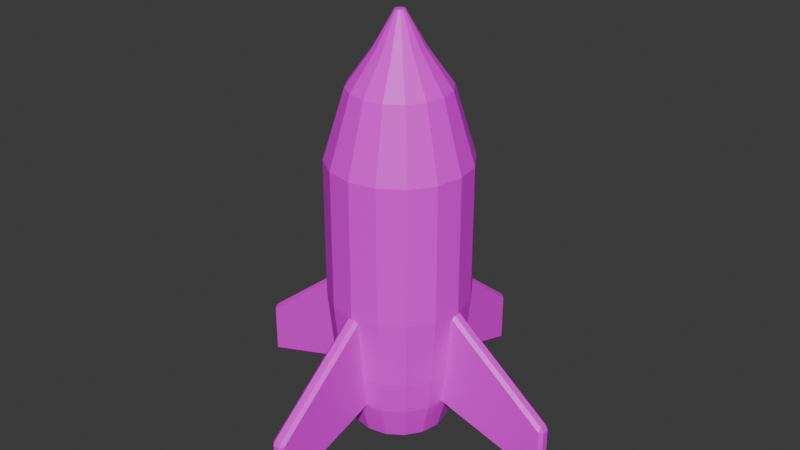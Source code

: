 # Source: Rocket.blend  (saved by Blender 4.2.66; exported with 4.5.12 LTS)
import bpy
from mathutils import Matrix  # noqa: F401  (used for matrix-valued properties, if any)

bpy.ops.wm.read_factory_settings(use_empty=True)
scene = bpy.context.scene
scene.name = 'Scene'

# ---- images (referenced by path relative to the original .blend; pixels are not part of the script)
import os
ASSET_DIR = os.environ.get("B2B_ASSET_DIR", "")  # directory of the original .blend (textures are referenced by path, not embedded)
HERE = os.path.dirname(os.path.abspath(__file__))  # packed textures are extracted next to this script under _unpacked/

def load_image(name, relpath, width, height, colorspace="sRGB"):
    """Load a texture the original file referenced (path relative to the .blend, or extracted next to this script)."""
    p = next((c for c in (os.path.join(HERE, relpath), os.path.join(ASSET_DIR, relpath)) if relpath and os.path.exists(c)), "")
    if p:
        img = bpy.data.images.load(p, check_existing=True)
        img.name = name
    else:  # same state as the original file: an image datablock whose file is absent (Cycles renders it pink)
        img = bpy.data.images.new(name, width, height)
        img.source = "FILE"
        img.filepath = "//" + (relpath or name)
    img.colorspace_settings.name = colorspace
    return img
img_rocket = load_image('Rocket', 'Rocket.png', 1024, 1024, 'sRGB')

# ---- materials (node trees are filled in below, after node groups)
mat_body = bpy.data.materials.new('Body')

# ---- material node trees
mat_body.use_nodes = True; mat_body.node_tree.nodes.clear()
_N = mat_body.node_tree.nodes; _L = mat_body.node_tree.links
n0 = _N.new('ShaderNodeBsdfPrincipled'); n0.name = 'Principled BSDF'; n0.location = (10, 300)
n1 = _N.new('ShaderNodeOutputMaterial'); n1.name = 'Material Output'; n1.location = (300, 300)
n2 = _N.new('ShaderNodeTexImage'); n2.name = 'Image Texture'; n2.location = (-280, 275)
n2.image = img_rocket
_L.new(n0.outputs[0], n1.inputs[0])
_L.new(n2.outputs[0], n0.inputs[0])
n1.is_active_output = True

# ---- world
world_world = bpy.data.worlds.new('World'); scene.world = world_world
world_world.use_nodes = True; world_world.node_tree.nodes.clear()
_N = world_world.node_tree.nodes; _L = world_world.node_tree.links
n0 = _N.new('ShaderNodeOutputWorld'); n0.name = 'World Output'; n0.location = (300, 300)
n1 = _N.new('ShaderNodeBackground'); n1.name = 'Background'; n1.location = (10, 300)
n1.inputs[0].default_value = (0.05088, 0.05088, 0.05088, 1.0)
_L.new(n1.outputs[0], n0.inputs[0])
n0.is_active_output = True
world_world.color = (0.05088, 0.05088, 0.05088)
world_world.sun_shadow_jitter_overblur = 0.0

# ---- meshes
me_circle = bpy.data.meshes.new('Circle')
me_circle.from_pydata([(0.0, 0.4961, 0.0), (-0.1898, 0.4583, 0.0), (-0.3508, 0.3508, 0.0), (-0.4583, 0.1898, 0.0), (-0.4961, 0.0, 0.0), (-0.4583, -0.1898, 0.0), (-0.3508, -0.3508, 0.0), (-0.1898, -0.4583, 0.0), (0.0, -0.4961, 0.0), (0.1898, -0.4583, 0.0), (0.3508, -0.3508, 0.0), (0.4583, -0.1898, 0.0), (0.4961, 0.0, 0.0), (0.4583, 0.1898, 0.0), (0.3508, 0.3508, 0.0), (0.1898, 0.4583, 0.0), (2.98e-09, 0.84, 0.5), (-0.3215, 0.7761, 0.5), (-0.594, 0.594, 0.5), (-0.7761, 0.3215, 0.5), (-0.84, -1.49e-09, 0.5), (-0.7761, -0.3215, 0.5), (-0.594, -0.594, 0.5), (-0.3215, -0.7761, 0.5), (2.98e-09, -0.84, 0.5), (0.3215, -0.7761, 0.5), (0.594, -0.594, 0.5), (0.7761, -0.3215, 0.5), (0.84, -1.49e-09, 0.5), (0.7761, 0.3215, 0.5), (0.594, 0.594, 0.5), (0.3215, 0.7761, 0.5), (3.651e-09, 0.924, 1.0), (-0.3536, 0.8537, 1.0), (-0.6534, 0.6534, 1.0), (-0.8537, 0.3536, 1.0), (-0.924, -1.639e-09, 1.0), (-0.8537, -0.3536, 1.0), (-0.6534, -0.6534, 1.0), (-0.3536, -0.8537, 1.0), (3.651e-09, -0.924, 1.0), (0.3536, -0.8537, 1.0), (0.6534, -0.6534, 1.0), (0.8537, -0.3536, 1.0), (0.924, -1.639e-09, 1.0), (0.8537, 0.3536, 1.0), (0.6534, 0.6534, 1.0), (0.3536, 0.8537, 1.0), (4.947e-09, 1.016, 2.0), (-0.389, 0.939, 2.0), (-0.7187, 0.7187, 2.0), (-0.939, 0.389, 2.0), (-1.016, -1.431e-09, 2.0), (-0.939, -0.389, 2.0), (-0.7187, -0.7187, 2.0), (-0.389, -0.939, 2.0), (4.947e-09, -1.016, 2.0), (0.389, -0.939, 2.0), (0.7187, -0.7187, 2.0), (0.939, -0.389, 2.0), (1.016, -1.431e-09, 2.0), (0.939, 0.389, 2.0), (0.7187, 0.7187, 2.0), (0.389, 0.939, 2.0), (4.947e-09, 1.016, 3.0), (-0.389, 0.939, 3.0), (-0.7187, 0.7187, 3.0), (-0.939, 0.389, 3.0), (-1.016, -1.431e-09, 3.0), (-0.939, -0.389, 3.0), (-0.7187, -0.7187, 3.0), (-0.389, -0.939, 3.0), (4.947e-09, -1.016, 3.0), (0.389, -0.939, 3.0), (0.7187, -0.7187, 3.0), (0.939, -0.389, 3.0), (1.016, -1.431e-09, 3.0), (0.939, 0.389, 3.0), (0.7187, 0.7187, 3.0), (0.389, 0.939, 3.0), (4.947e-09, 1.016, 4.0), (-0.389, 0.939, 4.0), (-0.7187, 0.7187, 4.0), (-0.939, 0.389, 4.0), (-1.016, -1.431e-09, 4.0), (-0.939, -0.389, 4.0), (-0.7187, -0.7187, 4.0), (-0.389, -0.939, 4.0), (4.947e-09, -1.016, 4.0), (0.389, -0.939, 4.0), (0.7187, -0.7187, 4.0), (0.939, -0.389, 4.0), (1.016, -1.431e-09, 4.0), (0.939, 0.389, 4.0), (0.7187, 0.7187, 4.0), (0.389, 0.939, 4.0), (2.345e-09, 0.7115, 5.0), (-0.2723, 0.6573, 5.0), (-0.5031, 0.5031, 5.0), (-0.6573, 0.2723, 5.0), (-0.7115, -2.119e-09, 5.0), (-0.6573, -0.2723, 5.0), (-0.5031, -0.5031, 5.0), (-0.2723, -0.6573, 5.0), (2.345e-09, -0.7115, 5.0), (0.2723, -0.6573, 5.0), (0.5031, -0.5031, 5.0), (0.6573, -0.2723, 5.0), (0.7115, -2.119e-09, 5.0), (0.6573, 0.2723, 5.0), (0.5031, 0.5031, 5.0), (0.2723, 0.6573, 5.0), (-6.899e-10, 0.3557, 5.5), (-0.1361, 0.3287, 5.5), (-0.2515, 0.2515, 5.5), (-0.3287, 0.1361, 5.5), (-0.3557, -2.922e-09, 5.5), (-0.3287, -0.1361, 5.5), (-0.2515, -0.2515, 5.5), (-0.1361, -0.3287, 5.5), (-6.899e-10, -0.3557, 5.5), (0.1361, -0.3287, 5.5), (0.2515, -0.2515, 5.5), (0.3287, -0.1361, 5.5), (0.3557, -2.922e-09, 5.5), (0.3287, 0.1361, 5.5), (0.2515, 0.2515, 5.5), (0.1361, 0.3287, 5.5), (-1.628e-09, 0.07115, 6.0), (-0.02723, 0.06573, 6.0), (-0.05031, 0.05031, 6.0), (-0.06573, 0.02723, 6.0), (-0.07115, -2.075e-09, 6.0), (-0.06573, -0.02723, 6.0), (-0.05031, -0.05031, 6.0), (-0.02723, -0.06573, 6.0), (-1.628e-09, -0.07115, 6.0), (0.02723, -0.06573, 6.0), (0.05031, -0.05031, 6.0), (0.06573, -0.02723, 6.0), (0.07115, -2.075e-09, 6.0), (0.06573, 0.02723, 6.0), (0.05031, 0.05031, 6.0), (0.02723, 0.06573, 6.0), (-0.2679, 0.6467, 0.0), (0.0, 0.7, 0.0), (-0.495, 0.495, 0.0), (-0.6467, 0.2679, 0.0), (-0.7, 0.0, 0.0), (-0.6467, -0.2679, 0.0), (-0.495, -0.495, 0.0), (-0.2679, -0.6467, 0.0), (0.0, -0.7, 0.0), (0.2679, -0.6467, 0.0), (0.495, -0.495, 0.0), (0.6467, -0.2679, 0.0), (0.7, 0.0, 0.0), (0.6467, 0.2679, 0.0), (0.495, 0.495, 0.0), (0.2679, 0.6467, 0.0), (-0.1898, 0.4583, 0.5), (0.0, 0.4961, 0.5), (-0.3508, 0.3508, 0.5), (-0.4583, 0.1898, 0.5), (-0.4961, 0.0, 0.5), (-0.4583, -0.1898, 0.5), (-0.3508, -0.3508, 0.5), (-0.1898, -0.4583, 0.5), (0.0, -0.4961, 0.5), (0.1898, -0.4583, 0.5), (0.3508, -0.3508, 0.5), (0.4583, -0.1898, 0.5), (0.4961, 0.0, 0.5), (0.4583, 0.1898, 0.5), (0.3508, 0.3508, 0.5), (0.1898, 0.4583, 0.5)], [], [(147, 19, 18, 146), (155, 27, 26, 154), (148, 20, 19, 147), (156, 28, 27, 155), (149, 21, 20, 148), (157, 29, 28, 156), (150, 22, 21, 149), (158, 30, 29, 157), (151, 23, 22, 150), (159, 31, 30, 158), (152, 24, 23, 151), (144, 17, 16, 145), (145, 16, 31, 159), (153, 25, 24, 152), (146, 18, 17, 144), (154, 26, 25, 153), (25, 41, 40, 24), (18, 34, 33, 17), (26, 42, 41, 25), (19, 35, 34, 18), (27, 43, 42, 26), (20, 36, 35, 19), (28, 44, 43, 27), (21, 37, 36, 20), (29, 45, 44, 28), (22, 38, 37, 21), (30, 46, 45, 29), (23, 39, 38, 22), (31, 47, 46, 30), (24, 40, 39, 23), (17, 33, 32, 16), (16, 32, 47, 31), (46, 62, 61, 45), (39, 55, 54, 38), (47, 63, 62, 46), (40, 56, 55, 39), (33, 49, 48, 32), (32, 48, 63, 47), (41, 57, 56, 40), (34, 50, 49, 33), (42, 58, 57, 41), (35, 51, 50, 34), (43, 59, 58, 42), (36, 52, 51, 35), (44, 60, 59, 43), (37, 53, 52, 36), (45, 61, 60, 44), (38, 54, 53, 37), (60, 76, 75, 59), (53, 69, 68, 52), (61, 77, 76, 60), (54, 70, 69, 53), (62, 78, 77, 61), (55, 71, 70, 54), (63, 79, 78, 62), (56, 72, 71, 55), (49, 65, 64, 48), (48, 64, 79, 63), (57, 73, 72, 56), (50, 66, 65, 49), (58, 74, 73, 57), (51, 67, 66, 50), (59, 75, 74, 58), (52, 68, 67, 51), (66, 82, 81, 65), (74, 90, 89, 73), (67, 83, 82, 66), (75, 91, 90, 74), (68, 84, 83, 67), (76, 92, 91, 75), (69, 85, 84, 68), (77, 93, 92, 76), (70, 86, 85, 69), (78, 94, 93, 77), (71, 87, 86, 70), (79, 95, 94, 78), (72, 88, 87, 71), (65, 81, 80, 64), (64, 80, 95, 79), (73, 89, 88, 72), (87, 103, 102, 86), (95, 111, 110, 94), (88, 104, 103, 87), (81, 97, 96, 80), (80, 96, 111, 95), (89, 105, 104, 88), (82, 98, 97, 81), (90, 106, 105, 89), (83, 99, 98, 82), (91, 107, 106, 90), (84, 100, 99, 83), (92, 108, 107, 91), (85, 101, 100, 84), (93, 109, 108, 92), (86, 102, 101, 85), (94, 110, 109, 93), (108, 124, 123, 107), (101, 117, 116, 100), (109, 125, 124, 108), (102, 118, 117, 101), (110, 126, 125, 109), (103, 119, 118, 102), (111, 127, 126, 110), (104, 120, 119, 103), (97, 113, 112, 96), (96, 112, 127, 111), (105, 121, 120, 104), (98, 114, 113, 97), (106, 122, 121, 105), (99, 115, 114, 98), (107, 123, 122, 106), (100, 116, 115, 99), (114, 130, 129, 113), (122, 138, 137, 121), (115, 131, 130, 114), (123, 139, 138, 122), (116, 132, 131, 115), (124, 140, 139, 123), (117, 133, 132, 116), (125, 141, 140, 124), (118, 134, 133, 117), (126, 142, 141, 125), (119, 135, 134, 118), (127, 143, 142, 126), (120, 136, 135, 119), (113, 129, 128, 112), (112, 128, 143, 127), (121, 137, 136, 120), (129, 130, 131, 132, 133, 134, 135, 136, 137, 138, 139, 140, 141, 142, 143, 128), (10, 170, 171, 11), (1, 144, 145, 0), (2, 146, 144, 1), (3, 147, 146, 2), (4, 148, 147, 3), (5, 149, 148, 4), (6, 150, 149, 5), (7, 151, 150, 6), (8, 152, 151, 7), (9, 153, 152, 8), (10, 154, 153, 9), (11, 155, 154, 10), (12, 156, 155, 11), (13, 157, 156, 12), (14, 158, 157, 13), (15, 159, 158, 14), (0, 145, 159, 15), (160, 161, 175, 174, 173, 172, 171, 170, 169, 168, 167, 166, 165, 164, 163, 162), (3, 163, 164, 4), (11, 171, 172, 12), (4, 164, 165, 5), (12, 172, 173, 13), (5, 165, 166, 6), (13, 173, 174, 14), (6, 166, 167, 7), (14, 174, 175, 15), (7, 167, 168, 8), (0, 161, 160, 1), (15, 175, 161, 0), (8, 168, 169, 9), (1, 160, 162, 2), (9, 169, 170, 10), (2, 162, 163, 3)])
_uv = me_circle.uv_layers.new(name='UVMap')
_uv.uv.foreach_set('vector', [0.06105, 0.8547, 0.05716, 0.7832, 0.1039, 0.7832, 0.1, 0.8547, 0.05908, 0.8535, 0.05519, 0.782, 0.1019, 0.782, 0.09803, 0.8535, 0.02507, 0.8549, 0.01398, 0.7834, 0.05716, 0.7832, 0.06105, 0.8547, 0.0231, 0.8536, 0.01201, 0.7822, 0.05519, 0.782, 0.05908, 0.8535, 0.1318, 0.8549, 0.1429, 0.7834, 0.176, 0.7837, 0.1594, 0.8551, 0.339, 0.8561, 0.3501, 0.7846, 0.3832, 0.785, 0.3666, 0.8564, 0.09585, 0.8547, 0.09974, 0.7832, 0.1429, 0.7834, 0.1318, 0.8549, 0.303, 0.856, 0.3069, 0.7845, 0.3501, 0.7846, 0.339, 0.8561, 0.0569, 0.8547, 0.053, 0.7832, 0.09974, 0.7832, 0.09585, 0.8547, 0.2641, 0.856, 0.2602, 0.7845, 0.3069, 0.7845, 0.303, 0.856, 0.02091, 0.8549, 0.009819, 0.7834, 0.053, 0.7832, 0.0569, 0.8547, 0.136, 0.8549, 0.1471, 0.7834, 0.1801, 0.7837, 0.1635, 0.8551, 0.2281, 0.8561, 0.217, 0.7846, 0.2602, 0.7845, 0.2641, 0.856, 0.134, 0.8536, 0.1451, 0.7822, 0.1782, 0.7825, 0.1616, 0.8539, 0.1, 0.8547, 0.1039, 0.7832, 0.1471, 0.7834, 0.136, 0.8549, 0.09803, 0.8535, 0.1019, 0.782, 0.1451, 0.7822, 0.134, 0.8536, 0.1451, 0.7822, 0.1518, 0.7108, 0.1881, 0.7111, 0.1782, 0.7825, 0.1039, 0.7832, 0.1062, 0.7118, 0.1537, 0.712, 0.1471, 0.7834, 0.1019, 0.782, 0.1043, 0.7106, 0.1518, 0.7108, 0.1451, 0.7822, 0.05716, 0.7832, 0.05482, 0.7118, 0.1062, 0.7118, 0.1039, 0.7832, 0.05519, 0.782, 0.05285, 0.7106, 0.1043, 0.7106, 0.1019, 0.782, 0.01398, 0.7834, 0.007321, 0.712, 0.05482, 0.7118, 0.05716, 0.7832, 0.01201, 0.7822, 0.005353, 0.7108, 0.05285, 0.7106, 0.05519, 0.782, 0.1429, 0.7834, 0.1496, 0.712, 0.1859, 0.7124, 0.176, 0.7837, 0.3501, 0.7846, 0.3568, 0.7132, 0.3931, 0.7136, 0.3832, 0.785, 0.09974, 0.7832, 0.1021, 0.7118, 0.1496, 0.712, 0.1429, 0.7834, 0.3069, 0.7845, 0.3093, 0.713, 0.3568, 0.7132, 0.3501, 0.7846, 0.053, 0.7832, 0.05066, 0.7118, 0.1021, 0.7118, 0.09974, 0.7832, 0.2602, 0.7845, 0.2579, 0.713, 0.3093, 0.713, 0.3069, 0.7845, 0.009819, 0.7834, 0.003164, 0.712, 0.05066, 0.7118, 0.053, 0.7832, 0.1471, 0.7834, 0.1537, 0.712, 0.1901, 0.7124, 0.1801, 0.7837, 0.217, 0.7846, 0.2104, 0.7132, 0.2579, 0.713, 0.2602, 0.7845, 0.3093, 0.713, 0.3118, 0.5703, 0.3641, 0.5705, 0.3568, 0.7132, 0.05066, 0.7118, 0.04809, 0.5691, 0.1046, 0.5691, 0.1021, 0.7118, 0.2579, 0.713, 0.2553, 0.5703, 0.3118, 0.5703, 0.3093, 0.713, 0.003164, 0.712, -0.004157, 0.5693, 0.04809, 0.5691, 0.05066, 0.7118, 0.1537, 0.712, 0.1611, 0.5693, 0.201, 0.5697, 0.1901, 0.7124, 0.2104, 0.7132, 0.203, 0.5705, 0.2553, 0.5703, 0.2579, 0.713, 0.1518, 0.7108, 0.1591, 0.5681, 0.1991, 0.5685, 0.1881, 0.7111, 0.1062, 0.7118, 0.1088, 0.5691, 0.1611, 0.5693, 0.1537, 0.712, 0.1043, 0.7106, 0.1068, 0.5678, 0.1591, 0.5681, 0.1518, 0.7108, 0.05482, 0.7118, 0.05225, 0.5691, 0.1088, 0.5691, 0.1062, 0.7118, 0.05285, 0.7106, 0.05028, 0.5678, 0.1068, 0.5678, 0.1043, 0.7106, 0.007321, 0.712, 0.0, 0.5693, 0.05225, 0.5691, 0.05482, 0.7118, 0.005353, 0.7108, -0.001968, 0.5681, 0.05028, 0.5678, 0.05285, 0.7106, 0.1496, 0.712, 0.1569, 0.5693, 0.1969, 0.5697, 0.1859, 0.7124, 0.3568, 0.7132, 0.3641, 0.5705, 0.4041, 0.5709, 0.3931, 0.7136, 0.1021, 0.7118, 0.1046, 0.5691, 0.1569, 0.5693, 0.1496, 0.712, -0.001968, 0.5681, -0.001968, 0.4255, 0.05028, 0.4252, 0.05028, 0.5678, 0.1569, 0.5693, 0.1569, 0.4267, 0.1969, 0.4271, 0.1969, 0.5697, 0.3641, 0.5705, 0.3641, 0.4279, 0.4041, 0.4283, 0.4041, 0.5709, 0.1046, 0.5691, 0.1046, 0.4265, 0.1569, 0.4267, 0.1569, 0.5693, 0.3118, 0.5703, 0.3118, 0.4277, 0.3641, 0.4279, 0.3641, 0.5705, 0.04809, 0.5691, 0.04809, 0.4265, 0.1046, 0.4265, 0.1046, 0.5691, 0.2553, 0.5703, 0.2553, 0.4277, 0.3118, 0.4277, 0.3118, 0.5703, -0.004157, 0.5693, -0.004157, 0.4267, 0.04809, 0.4265, 0.04809, 0.5691, 0.1611, 0.5693, 0.1611, 0.4267, 0.201, 0.4271, 0.201, 0.5697, 0.203, 0.5705, 0.203, 0.4279, 0.2553, 0.4277, 0.2553, 0.5703, 0.1591, 0.5681, 0.1591, 0.4255, 0.1991, 0.4259, 0.1991, 0.5685, 0.1088, 0.5691, 0.1088, 0.4265, 0.1611, 0.4267, 0.1611, 0.5693, 0.1068, 0.5678, 0.1068, 0.4252, 0.1591, 0.4255, 0.1591, 0.5681, 0.05225, 0.5691, 0.05225, 0.4265, 0.1088, 0.4265, 0.1088, 0.5691, 0.05028, 0.5678, 0.05028, 0.4252, 0.1068, 0.4252, 0.1068, 0.5678, 0.0, 0.5693, 0.0, 0.4267, 0.05225, 0.4265, 0.05225, 0.5691, 0.1088, 0.4265, 0.1088, 0.2839, 0.1611, 0.2841, 0.1611, 0.4267, 0.1068, 0.4252, 0.1068, 0.2826, 0.1591, 0.2829, 0.1591, 0.4255, 0.05225, 0.4265, 0.05225, 0.2839, 0.1088, 0.2839, 0.1088, 0.4265, 0.05028, 0.4252, 0.05028, 0.2826, 0.1068, 0.2826, 0.1068, 0.4252, 0.0, 0.4267, 0.0, 0.2841, 0.05225, 0.2839, 0.05225, 0.4265, -0.001968, 0.4255, -0.001968, 0.2829, 0.05028, 0.2826, 0.05028, 0.4252, 0.1569, 0.4267, 0.1569, 0.2841, 0.1969, 0.2845, 0.1969, 0.4271, 0.3641, 0.4279, 0.3641, 0.2853, 0.4041, 0.2857, 0.4041, 0.4283, 0.1046, 0.4265, 0.1046, 0.2839, 0.1569, 0.2841, 0.1569, 0.4267, 0.3118, 0.4277, 0.3118, 0.2851, 0.3641, 0.2853, 0.3641, 0.4279, 0.04809, 0.4265, 0.04809, 0.2839, 0.1046, 0.2839, 0.1046, 0.4265, 0.2553, 0.4277, 0.2553, 0.2851, 0.3118, 0.2851, 0.3118, 0.4277, -0.004157, 0.4267, -0.004157, 0.2841, 0.04809, 0.2839, 0.04809, 0.4265, 0.1611, 0.4267, 0.1611, 0.2841, 0.201, 0.2845, 0.201, 0.4271, 0.203, 0.4279, 0.203, 0.2853, 0.2553, 0.2851, 0.2553, 0.4277, 0.1591, 0.4255, 0.1591, 0.2829, 0.1991, 0.2833, 0.1991, 0.4259, 0.04809, 0.2839, 0.05658, 0.1417, 0.09617, 0.1417, 0.1046, 0.2839, 0.2553, 0.2851, 0.2638, 0.1429, 0.3034, 0.1429, 0.3118, 0.2851, -0.004157, 0.2841, 0.02, 0.1419, 0.05658, 0.1417, 0.04809, 0.2839, 0.1611, 0.2841, 0.1369, 0.1419, 0.1649, 0.1421, 0.201, 0.2845, 0.203, 0.2853, 0.2272, 0.1431, 0.2638, 0.1429, 0.2553, 0.2851, 0.1591, 0.2829, 0.1349, 0.1406, 0.1629, 0.1409, 0.1991, 0.2833, 0.1088, 0.2839, 0.1003, 0.1417, 0.1369, 0.1419, 0.1611, 0.2841, 0.1068, 0.2826, 0.09835, 0.1405, 0.1349, 0.1406, 0.1591, 0.2829, 0.05225, 0.2839, 0.06073, 0.1417, 0.1003, 0.1417, 0.1088, 0.2839, 0.05028, 0.2826, 0.05877, 0.1405, 0.09835, 0.1405, 0.1068, 0.2826, 0.0, 0.2841, 0.02416, 0.1419, 0.06073, 0.1417, 0.05225, 0.2839, -0.001968, 0.2829, 0.02219, 0.1406, 0.05877, 0.1405, 0.05028, 0.2826, 0.1569, 0.2841, 0.1327, 0.1419, 0.1607, 0.1421, 0.1969, 0.2845, 0.3641, 0.2853, 0.3399, 0.1431, 0.3679, 0.1434, 0.4041, 0.2857, 0.1046, 0.2839, 0.09617, 0.1417, 0.1327, 0.1419, 0.1569, 0.2841, 0.3118, 0.2851, 0.3034, 0.1429, 0.3399, 0.1431, 0.3641, 0.2853, 0.02219, 0.1406, 0.05037, 0.06975, 0.06866, 0.06967, 0.05877, 0.1405, 0.1327, 0.1419, 0.1046, 0.07098, 0.1186, 0.07112, 0.1607, 0.1421, 0.3399, 0.1431, 0.3118, 0.07221, 0.3258, 0.07235, 0.3679, 0.1434, 0.09617, 0.1417, 0.08627, 0.0709, 0.1046, 0.07098, 0.1327, 0.1419, 0.3034, 0.1429, 0.2935, 0.07213, 0.3118, 0.07221, 0.3399, 0.1431, 0.05658, 0.1417, 0.06647, 0.0709, 0.08627, 0.0709, 0.09617, 0.1417, 0.2638, 0.1429, 0.2737, 0.07213, 0.2935, 0.07213, 0.3034, 0.1429, 0.02, 0.1419, 0.04819, 0.07098, 0.06647, 0.0709, 0.05658, 0.1417, 0.1369, 0.1419, 0.1087, 0.07098, 0.1227, 0.07112, 0.1649, 0.1421, 0.2272, 0.1431, 0.2554, 0.07221, 0.2737, 0.07213, 0.2638, 0.1429, 0.1349, 0.1406, 0.1067, 0.06975, 0.1207, 0.06989, 0.1629, 0.1409, 0.1003, 0.1417, 0.09043, 0.0709, 0.1087, 0.07098, 0.1369, 0.1419, 0.09835, 0.1405, 0.08846, 0.06967, 0.1067, 0.06975, 0.1349, 0.1406, 0.06073, 0.1417, 0.07063, 0.0709, 0.09043, 0.0709, 0.1003, 0.1417, 0.05877, 0.1405, 0.06866, 0.06967, 0.08846, 0.06967, 0.09835, 0.1405, 0.02416, 0.1419, 0.05234, 0.07098, 0.07063, 0.0709, 0.06073, 0.1417, 0.09043, 0.0709, 0.08251, 0.0, 0.08616, 1.516e-05, 0.1087, 0.07098, 0.08846, 0.06967, 0.08054, -0.00123, 0.0842, -0.001215, 0.1067, 0.06975, 0.07063, 0.0709, 0.07855, 0.0, 0.08251, 0.0, 0.09043, 0.0709, 0.06866, 0.06967, 0.07658, -0.00123, 0.08054, -0.00123, 0.08846, 0.06967, 0.05234, 0.07098, 0.07489, 1.516e-05, 0.07855, 0.0, 0.07063, 0.0709, 0.05037, 0.06975, 0.07292, -0.001215, 0.07658, -0.00123, 0.06866, 0.06967, 0.1046, 0.07098, 0.08201, 1.516e-05, 0.08481, 4.325e-05, 0.1186, 0.07112, 0.3118, 0.07221, 0.2892, 0.001246, 0.292, 0.001274, 0.3258, 0.07235, 0.08627, 0.0709, 0.07835, 0.0, 0.08201, 1.516e-05, 0.1046, 0.07098, 0.2935, 0.07213, 0.2855, 0.00123, 0.2892, 0.001246, 0.3118, 0.07221, 0.06647, 0.0709, 0.07439, 0.0, 0.07835, 0.0, 0.08627, 0.0709, 0.2737, 0.07213, 0.2816, 0.00123, 0.2855, 0.00123, 0.2935, 0.07213, 0.04819, 0.07098, 0.07073, 1.516e-05, 0.07439, 0.0, 0.06647, 0.0709, 0.1087, 0.07098, 0.08616, 1.516e-05, 0.08896, 4.325e-05, 0.1227, 0.07112, 0.2554, 0.07221, 0.2779, 0.001246, 0.2816, 0.00123, 0.2737, 0.07213, 0.1067, 0.06975, 0.0842, -0.001215, 0.087, -0.001187, 0.1207, 0.06989, 0.9111, 0.4235, 0.9127, 0.4198, 0.9155, 0.417, 0.9191, 0.4155, 0.9231, 0.4155, 0.9267, 0.417, 0.9295, 0.4198, 0.9311, 0.4235, 0.9311, 0.4274, 0.9295, 0.4311, 0.9267, 0.4339, 0.9231, 0.4354, 0.9191, 0.4354, 0.9155, 0.4339, 0.9127, 0.4311, 0.9111, 0.4274, 0.6772, 0.3822, 0.6059, 0.3822, 0.6059, 0.3546, 0.6772, 0.3546, 0.4427, 0.1645, 0.4265, 0.1887, 0.399, 0.1611, 0.4232, 0.145, 0.4682, 0.175, 0.4625, 0.2036, 0.4265, 0.1887, 0.4427, 0.1645, 0.4958, 0.175, 0.5015, 0.2036, 0.4625, 0.2036, 0.4682, 0.175, 0.5213, 0.1645, 0.5374, 0.1887, 0.5015, 0.2036, 0.4958, 0.175, 0.5408, 0.145, 0.565, 0.1611, 0.5374, 0.1887, 0.5213, 0.1645, 0.5514, 0.1195, 0.5799, 0.1251, 0.565, 0.1611, 0.5408, 0.145, 0.5514, 0.09186, 0.5799, 0.08618, 0.5799, 0.1251, 0.5514, 0.1195, 0.5408, 0.06635, 0.565, 0.0502, 0.5799, 0.08618, 0.5514, 0.09186, 0.5213, 0.04684, 0.5374, 0.02266, 0.565, 0.0502, 0.5408, 0.06635, 0.4958, 0.03627, 0.5015, 0.007751, 0.5374, 0.02266, 0.5213, 0.04684, 0.4682, 0.03627, 0.4625, 0.007751, 0.5015, 0.007751, 0.4958, 0.03627, 0.4427, 0.04684, 0.4265, 0.02266, 0.4625, 0.007751, 0.4682, 0.03627, 0.4232, 0.06635, 0.399, 0.0502, 0.4265, 0.02266, 0.4427, 0.04684, 0.4126, 0.09186, 0.3841, 0.08618, 0.399, 0.0502, 0.4232, 0.06635, 0.4126, 0.1195, 0.3841, 0.1251, 0.3841, 0.08618, 0.4126, 0.09186, 0.4232, 0.145, 0.399, 0.1611, 0.3841, 0.1251, 0.4126, 0.1195, 0.4229, 0.1437, 0.4124, 0.1182, 0.4124, 0.09059, 0.4229, 0.06508, 0.4425, 0.04557, 0.468, 0.035, 0.4956, 0.035, 0.5211, 0.04557, 0.5406, 0.06508, 0.5512, 0.09059, 0.5512, 0.1182, 0.5406, 0.1437, 0.5211, 0.1632, 0.4956, 0.1738, 0.468, 0.1738, 0.4425, 0.1632, 0.6058, 0.186, 0.6771, 0.186, 0.6772, 0.2115, 0.6059, 0.2115, 0.6772, 0.3546, 0.6059, 0.3546, 0.6058, 0.3291, 0.6771, 0.3291, 0.6059, 0.2115, 0.6772, 0.2115, 0.6774, 0.231, 0.6061, 0.231, 0.6771, 0.1329, 0.6058, 0.1329, 0.606, 0.1134, 0.6773, 0.1134, 0.6059, 0.231, 0.6772, 0.231, 0.6771, 0.2565, 0.6058, 0.2565, 0.6773, 0.1134, 0.606, 0.1134, 0.6061, 0.08787, 0.6774, 0.08787, 0.6058, 0.2565, 0.6771, 0.2565, 0.6771, 0.2841, 0.6058, 0.2841, 0.6774, 0.08787, 0.6061, 0.08787, 0.6061, 0.06027, 0.6774, 0.06027, 0.6058, 0.2841, 0.6771, 0.2841, 0.6772, 0.3096, 0.6059, 0.3096, 0.6773, 0.03476, 0.606, 0.03476, 0.6058, 0.01525, 0.6771, 0.01525, 0.6774, 0.06027, 0.6061, 0.06027, 0.606, 0.03476, 0.6773, 0.03476, 0.6059, 0.3096, 0.6772, 0.3096, 0.6774, 0.3291, 0.6061, 0.3291, 0.6059, 0.1329, 0.6772, 0.1329, 0.6771, 0.1584, 0.6058, 0.1584, 0.6771, 0.4078, 0.6058, 0.4078, 0.6059, 0.3822, 0.6772, 0.3822, 0.6058, 0.1584, 0.6771, 0.1584, 0.6771, 0.186, 0.6058, 0.186])
me_circle.materials.append(mat_body)
me_circle.update()
me_cube = bpy.data.meshes.new('Cube')
me_cube.from_pydata([(0.8, -0.05, 0.5), (0.8, -0.1, 0.55), (0.98, -0.1, 1.942), (0.98, -0.05, 2.0), (0.8, 0.1, 0.55), (0.8, 0.05, 0.5), (0.98, 0.05, 2.0), (0.98, 0.1, 1.942), (2.45, -0.05, 0.0), (2.5, -0.05, 0.05), (2.45, -0.1, 0.05), (2.457, -0.05, 0.8257), (2.45, -0.1, 0.7717), (2.5, -0.05, 0.75), (2.45, 0.05, 0.0), (2.45, 0.1, 0.05), (2.5, 0.05, 0.05), (2.457, 0.05, 0.8257), (2.5, 0.05, 0.75), (2.45, 0.1, 0.7717), (-0.8, -0.05, 0.5), (-0.8, -0.1, 0.55), (-0.98, -0.1, 1.942), (-0.98, -0.05, 2.0), (-0.8, 0.1, 0.55), (-0.8, 0.05, 0.5), (-0.98, 0.05, 2.0), (-0.98, 0.1, 1.942), (-2.45, -0.05, 0.0), (-2.5, -0.05, 0.05), (-2.45, -0.1, 0.05), (-2.457, -0.05, 0.8257), (-2.45, -0.1, 0.7717), (-2.5, -0.05, 0.75), (-2.45, 0.05, 0.0), (-2.45, 0.1, 0.05), (-2.5, 0.05, 0.05), (-2.457, 0.05, 0.8257), (-2.5, 0.05, 0.75), (-2.45, 0.1, 0.7717), (0.05, 0.8, 0.5), (0.1, 0.8, 0.55), (0.1, 0.98, 1.942), (0.05, 0.98, 2.0), (-0.1, 0.8, 0.55), (-0.05, 0.8, 0.5), (-0.05, 0.98, 2.0), (-0.1, 0.98, 1.942), (0.05, 2.45, 0.0), (0.05, 2.5, 0.05), (0.1, 2.45, 0.05), (0.05, 2.457, 0.8257), (0.1, 2.45, 0.7717), (0.05, 2.5, 0.75), (-0.05, 2.45, 0.0), (-0.1, 2.45, 0.05), (-0.05, 2.5, 0.05), (-0.05, 2.457, 0.8257), (-0.05, 2.5, 0.75), (-0.1, 2.45, 0.7717), (0.05, -0.8, 0.5), (0.1, -0.8, 0.55), (0.1, -0.98, 1.942), (0.05, -0.98, 2.0), (-0.1, -0.8, 0.55), (-0.05, -0.8, 0.5), (-0.05, -0.98, 2.0), (-0.1, -0.98, 1.942), (0.05, -2.45, 0.0), (0.05, -2.5, 0.05), (0.1, -2.45, 0.05), (0.05, -2.457, 0.8257), (0.1, -2.45, 0.7717), (0.05, -2.5, 0.75), (-0.05, -2.45, 0.0), (-0.1, -2.45, 0.05), (-0.05, -2.5, 0.05), (-0.05, -2.457, 0.8257), (-0.05, -2.5, 0.75), (-0.1, -2.45, 0.7717)], [], [(10, 12, 2, 1), (16, 18, 13, 9), (17, 6, 3, 11), (0, 1, 2, 3, 6, 7, 4, 5), (4, 7, 19, 15), (8, 9, 10), (11, 12, 13), (14, 15, 16), (17, 18, 19), (14, 5, 4, 15), (6, 17, 19, 7), (18, 16, 15, 19), (8, 14, 16, 9), (17, 11, 13, 18), (12, 10, 9, 13), (0, 8, 10, 1), (11, 3, 2, 12), (5, 14, 8, 0), (30, 21, 22, 32), (36, 29, 33, 38), (37, 31, 23, 26), (20, 25, 24, 27, 26, 23, 22, 21), (24, 35, 39, 27), (28, 30, 29), (31, 33, 32), (34, 36, 35), (37, 39, 38), (34, 35, 24, 25), (26, 27, 39, 37), (38, 39, 35, 36), (28, 29, 36, 34), (37, 38, 33, 31), (32, 33, 29, 30), (20, 21, 30, 28), (31, 32, 22, 23), (25, 20, 28, 34), (50, 52, 42, 41), (56, 58, 53, 49), (57, 46, 43, 51), (40, 41, 42, 43, 46, 47, 44, 45), (44, 47, 59, 55), (48, 49, 50), (51, 52, 53), (54, 55, 56), (57, 58, 59), (54, 45, 44, 55), (46, 57, 59, 47), (58, 56, 55, 59), (48, 54, 56, 49), (57, 51, 53, 58), (52, 50, 49, 53), (40, 48, 50, 41), (51, 43, 42, 52), (45, 54, 48, 40), (70, 61, 62, 72), (76, 69, 73, 78), (77, 71, 63, 66), (60, 65, 64, 67, 66, 63, 62, 61), (64, 75, 79, 67), (68, 70, 69), (71, 73, 72), (74, 76, 75), (77, 79, 78), (74, 75, 64, 65), (66, 67, 79, 77), (78, 79, 75, 76), (68, 69, 76, 74), (77, 78, 73, 71), (72, 73, 69, 70), (60, 61, 70, 68), (71, 72, 62, 63), (65, 60, 68, 74)])
_uv = me_cube.uv_layers.new(name='UVMap')
_uv.uv.foreach_set('vector', [0.9321, 0.3985, 0.9321, 0.6077, 0.5061, 0.9468, 0.4539, 0.5434, 0.9466, 0.3985, 0.9466, 0.6014, 0.9466, 0.6014, 0.9466, 0.3985, 0.9342, 0.6233, 0.5061, 0.9637, 0.5061, 0.9637, 0.9342, 0.6233, 0.4539, 0.5289, 0.4539, 0.5434, 0.5061, 0.9468, 0.5061, 0.9637, 0.5061, 0.9637, 0.5061, 0.9468, 0.4539, 0.5434, 0.4539, 0.5289, 0.4539, 0.5434, 0.5061, 0.9468, 0.9321, 0.6077, 0.9321, 0.3985, 0.9321, 0.384, 0.9466, 0.3985, 0.9321, 0.3985, 0.9342, 0.6233, 0.9321, 0.6077, 0.9466, 0.6014, 0.9321, 0.384, 0.9321, 0.3985, 0.9466, 0.3985, 0.9342, 0.6233, 0.9466, 0.6014, 0.9321, 0.6077, 0.9321, 0.384, 0.4539, 0.5289, 0.4539, 0.5434, 0.9321, 0.3985, 0.5061, 0.9637, 0.9342, 0.6233, 0.9321, 0.6077, 0.5061, 0.9468, 0.9466, 0.6014, 0.9466, 0.3985, 0.9321, 0.3985, 0.9321, 0.6077, 0.9321, 0.384, 0.9321, 0.384, 0.9466, 0.3985, 0.9466, 0.3985, 0.9342, 0.6233, 0.9342, 0.6233, 0.9466, 0.6014, 0.9466, 0.6014, 0.9321, 0.6077, 0.9321, 0.3985, 0.9466, 0.3985, 0.9466, 0.6014, 0.4539, 0.5289, 0.9321, 0.384, 0.9321, 0.3985, 0.4539, 0.5434, 0.9342, 0.6233, 0.5061, 0.9637, 0.5061, 0.9468, 0.9321, 0.6077, 0.4539, 0.5289, 0.9321, 0.384, 0.9321, 0.384, 0.4539, 0.5289, 0.9297, 0.4015, 0.4514, 0.5465, 0.5036, 0.9498, 0.9297, 0.6107, 0.9441, 0.4015, 0.9441, 0.4015, 0.9441, 0.6044, 0.9441, 0.6044, 0.9317, 0.6264, 0.9317, 0.6264, 0.5036, 0.9667, 0.5036, 0.9667, 0.4514, 0.532, 0.4514, 0.532, 0.4514, 0.5465, 0.5036, 0.9498, 0.5036, 0.9667, 0.5036, 0.9667, 0.5036, 0.9498, 0.4514, 0.5465, 0.4514, 0.5465, 0.9297, 0.4015, 0.9297, 0.6107, 0.5036, 0.9498, 0.9297, 0.3871, 0.9297, 0.4015, 0.9441, 0.4015, 0.9317, 0.6264, 0.9441, 0.6044, 0.9297, 0.6107, 0.9297, 0.3871, 0.9441, 0.4015, 0.9297, 0.4015, 0.9317, 0.6264, 0.9297, 0.6107, 0.9441, 0.6044, 0.9297, 0.3871, 0.9297, 0.4015, 0.4514, 0.5465, 0.4514, 0.532, 0.5036, 0.9667, 0.5036, 0.9498, 0.9297, 0.6107, 0.9317, 0.6264, 0.9441, 0.6044, 0.9297, 0.6107, 0.9297, 0.4015, 0.9441, 0.4015, 0.9297, 0.3871, 0.9441, 0.4015, 0.9441, 0.4015, 0.9297, 0.3871, 0.9317, 0.6264, 0.9441, 0.6044, 0.9441, 0.6044, 0.9317, 0.6264, 0.9297, 0.6107, 0.9441, 0.6044, 0.9441, 0.4015, 0.9297, 0.4015, 0.4514, 0.532, 0.4514, 0.5465, 0.9297, 0.4015, 0.9297, 0.3871, 0.9317, 0.6264, 0.9297, 0.6107, 0.5036, 0.9498, 0.5036, 0.9667, 0.4514, 0.532, 0.4514, 0.532, 0.9297, 0.3871, 0.9297, 0.3871, 0.9321, 0.3985, 0.9321, 0.6077, 0.5061, 0.9468, 0.4539, 0.5434, 0.9466, 0.3985, 0.9466, 0.6014, 0.9466, 0.6014, 0.9466, 0.3985, 0.9342, 0.6233, 0.5061, 0.9637, 0.5061, 0.9637, 0.9342, 0.6233, 0.4539, 0.5289, 0.4539, 0.5434, 0.5061, 0.9468, 0.5061, 0.9637, 0.5061, 0.9637, 0.5061, 0.9468, 0.4539, 0.5434, 0.4539, 0.5289, 0.4539, 0.5434, 0.5061, 0.9468, 0.9321, 0.6077, 0.9321, 0.3985, 0.9321, 0.384, 0.9466, 0.3985, 0.9321, 0.3985, 0.9342, 0.6233, 0.9321, 0.6077, 0.9466, 0.6014, 0.9321, 0.384, 0.9321, 0.3985, 0.9466, 0.3985, 0.9342, 0.6233, 0.9466, 0.6014, 0.9321, 0.6077, 0.9321, 0.384, 0.4539, 0.5289, 0.4539, 0.5434, 0.9321, 0.3985, 0.5061, 0.9637, 0.9342, 0.6233, 0.9321, 0.6077, 0.5061, 0.9468, 0.9466, 0.6014, 0.9466, 0.3985, 0.9321, 0.3985, 0.9321, 0.6077, 0.9321, 0.384, 0.9321, 0.384, 0.9466, 0.3985, 0.9466, 0.3985, 0.9342, 0.6233, 0.9342, 0.6233, 0.9466, 0.6014, 0.9466, 0.6014, 0.9321, 0.6077, 0.9321, 0.3985, 0.9466, 0.3985, 0.9466, 0.6014, 0.4539, 0.5289, 0.9321, 0.384, 0.9321, 0.3985, 0.4539, 0.5434, 0.9342, 0.6233, 0.5061, 0.9637, 0.5061, 0.9468, 0.9321, 0.6077, 0.4539, 0.5289, 0.9321, 0.384, 0.9321, 0.384, 0.4539, 0.5289, 0.9297, 0.4015, 0.4514, 0.5465, 0.5036, 0.9498, 0.9297, 0.6107, 0.9441, 0.4015, 0.9441, 0.4015, 0.9441, 0.6044, 0.9441, 0.6044, 0.9317, 0.6264, 0.9317, 0.6264, 0.5036, 0.9667, 0.5036, 0.9667, 0.4514, 0.532, 0.4514, 0.532, 0.4514, 0.5465, 0.5036, 0.9498, 0.5036, 0.9667, 0.5036, 0.9667, 0.5036, 0.9498, 0.4514, 0.5465, 0.4514, 0.5465, 0.9297, 0.4015, 0.9297, 0.6107, 0.5036, 0.9498, 0.9297, 0.3871, 0.9297, 0.4015, 0.9441, 0.4015, 0.9317, 0.6264, 0.9441, 0.6044, 0.9297, 0.6107, 0.9297, 0.3871, 0.9441, 0.4015, 0.9297, 0.4015, 0.9317, 0.6264, 0.9297, 0.6107, 0.9441, 0.6044, 0.9297, 0.3871, 0.9297, 0.4015, 0.4514, 0.5465, 0.4514, 0.532, 0.5036, 0.9667, 0.5036, 0.9498, 0.9297, 0.6107, 0.9317, 0.6264, 0.9441, 0.6044, 0.9297, 0.6107, 0.9297, 0.4015, 0.9441, 0.4015, 0.9297, 0.3871, 0.9441, 0.4015, 0.9441, 0.4015, 0.9297, 0.3871, 0.9317, 0.6264, 0.9441, 0.6044, 0.9441, 0.6044, 0.9317, 0.6264, 0.9297, 0.6107, 0.9441, 0.6044, 0.9441, 0.4015, 0.9297, 0.4015, 0.4514, 0.532, 0.4514, 0.5465, 0.9297, 0.4015, 0.9297, 0.3871, 0.9317, 0.6264, 0.9297, 0.6107, 0.5036, 0.9498, 0.5036, 0.9667, 0.4514, 0.532, 0.4514, 0.532, 0.9297, 0.3871, 0.9297, 0.3871])
me_cube.materials.append(mat_body)
me_cube.update()

# ---- objects
ob_body = bpy.data.objects.new('Body', me_circle)
ob_wings = bpy.data.objects.new('Wings', me_cube)

# ---- transforms, parenting, visibility, modifiers, constraints
ob_body.location = (0.0, 0.0, 0.0)
ob_wings.location = (0.0, 0.0, 0.0)

# ---- collection membership
scene.collection.objects.link(ob_body)
scene.collection.objects.link(ob_wings)

# ---- scene / render settings (as saved in the file)
scene.frame_start = 1; scene.frame_end = 250; scene.frame_set(1)
scene.render.engine = 'BLENDER_EEVEE_NEXT'
bpy.context.view_layer.update()

# ---- added for rendering (the .blend has no active camera and no usable light): camera, sun
cam_auto = bpy.data.cameras.new('AutoCamera')
cam_auto.lens = 50.0
cam_auto.sensor_width = 36.0
cam_auto.clip_end = 1000.0
ob_auto_camera = bpy.data.objects.new('AutoCamera', cam_auto)
scene.collection.objects.link(ob_auto_camera)
ob_auto_camera.location = (8.58018, -10.2962, 9.86414)
ob_auto_camera.rotation_euler = (1.09748, -7.21219e-08, 0.694738)
scene.camera = ob_auto_camera
light_auto_sun = bpy.data.lights.new('AutoSun', 'SUN')
light_auto_sun.energy = 3.0
light_auto_sun.angle = 0.0523599
ob_auto_sun = bpy.data.objects.new('AutoSun', light_auto_sun)
scene.collection.objects.link(ob_auto_sun)
ob_auto_sun.rotation_euler = (0.872665, 0.174533, 0.523599)
bpy.context.view_layer.update()
